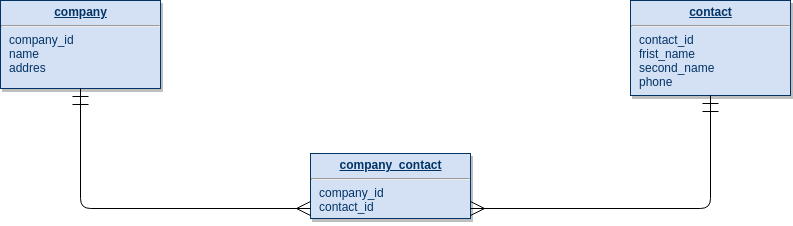

The diagram above was exported from draw.io. Its source (the exported page's mxGraphModel, read from the mxfile embedded in the PNG):
<mxGraphModel dx="1352" dy="759" grid="1" gridSize="10" guides="1" tooltips="1" connect="1" arrows="1" fold="1" page="1" pageScale="1" pageWidth="826" pageHeight="1169" background="#ffffff" math="0" shadow="0">
  <root>
    <mxCell id="0" />
    <mxCell id="1" parent="0" />
    <mxCell id="20" value="&lt;p style=&quot;margin: 0px ; margin-top: 4px ; text-align: center ; text-decoration: underline&quot;&gt;&lt;strong&gt;company&lt;/strong&gt;&lt;/p&gt;&lt;hr&gt;&lt;p style=&quot;margin: 0px ; margin-left: 8px&quot;&gt;company_id&lt;/p&gt;&lt;p style=&quot;margin: 0px ; margin-left: 8px&quot;&gt;name&lt;/p&gt;&lt;p style=&quot;margin: 0px ; margin-left: 8px&quot;&gt;addres&lt;/p&gt;" style="verticalAlign=top;align=left;overflow=fill;fontSize=12;fontFamily=Helvetica;html=1;strokeColor=#003366;shadow=1;fillColor=#D4E1F5;fontColor=#003366" parent="1" vertex="1">
      <mxGeometry x="310" y="302" width="160" height="88" as="geometry" />
    </mxCell>
    <mxCell id="24" value="&lt;p style=&quot;margin: 0px ; margin-top: 4px ; text-align: center ; text-decoration: underline&quot;&gt;&lt;b&gt;company_contact&lt;/b&gt;&lt;/p&gt;&lt;hr&gt;&lt;p style=&quot;margin: 0px ; margin-left: 8px&quot;&gt;company_id&lt;/p&gt;&lt;p style=&quot;margin: 0px ; margin-left: 8px&quot;&gt;contact_id&lt;/p&gt;" style="verticalAlign=top;align=left;overflow=fill;fontSize=12;fontFamily=Helvetica;html=1;strokeColor=#003366;shadow=1;fillColor=#D4E1F5;fontColor=#003366" parent="1" vertex="1">
      <mxGeometry x="620" y="455" width="160" height="65" as="geometry" />
    </mxCell>
    <mxCell id="29" value="&lt;p style=&quot;margin: 0px ; margin-top: 4px ; text-align: center ; text-decoration: underline&quot;&gt;&lt;strong&gt;contact&lt;/strong&gt;&lt;/p&gt;&lt;hr&gt;&lt;p style=&quot;margin: 0px ; margin-left: 8px&quot;&gt;contact_id&lt;/p&gt;&lt;p style=&quot;margin: 0px ; margin-left: 8px&quot;&gt;frist_name&lt;/p&gt;&lt;p style=&quot;margin: 0px ; margin-left: 8px&quot;&gt;second_name&lt;/p&gt;&lt;p style=&quot;margin: 0px ; margin-left: 8px&quot;&gt;phone&lt;/p&gt;&lt;p style=&quot;margin: 0px ; margin-left: 8px&quot;&gt;&lt;br&gt;&lt;/p&gt;&lt;p style=&quot;margin: 0px ; margin-left: 8px&quot;&gt;&lt;br&gt;&lt;/p&gt;&lt;p style=&quot;margin: 0px ; margin-left: 8px&quot;&gt;&lt;br&gt;&lt;/p&gt;&lt;p style=&quot;margin: 0px ; margin-left: 8px&quot;&gt;&lt;br&gt;&lt;br&gt;&lt;/p&gt;" style="verticalAlign=top;align=left;overflow=fill;fontSize=12;fontFamily=Helvetica;html=1;strokeColor=#003366;shadow=1;fillColor=#D4E1F5;fontColor=#003366" parent="1" vertex="1">
      <mxGeometry x="940" y="302" width="160" height="95" as="geometry" />
    </mxCell>
    <mxCell id="87" value="" style="endArrow=ERmany;endSize=12;startArrow=ERmandOne;startSize=14;startFill=0;edgeStyle=orthogonalEdgeStyle;endFill=0;" parent="1" source="20" target="24" edge="1">
      <mxGeometry x="519.3599999999999" y="200" as="geometry">
        <mxPoint x="519.3599999999999" y="200" as="sourcePoint" />
        <mxPoint x="679.3599999999999" y="200" as="targetPoint" />
        <Array as="points">
          <mxPoint x="390" y="510" />
        </Array>
      </mxGeometry>
    </mxCell>
    <mxCell id="99" value="" style="endArrow=ERmany;endSize=12;startArrow=ERmandOne;startSize=14;startFill=0;edgeStyle=orthogonalEdgeStyle;endFill=0;" parent="1" source="29" target="24" edge="1">
      <mxGeometry x="369.35999999999996" y="360" as="geometry">
        <mxPoint x="369.35999999999996" y="360" as="sourcePoint" />
        <mxPoint x="529.3599999999999" y="360" as="targetPoint" />
        <Array as="points">
          <mxPoint x="1020" y="510" />
        </Array>
      </mxGeometry>
    </mxCell>
  </root>
</mxGraphModel>